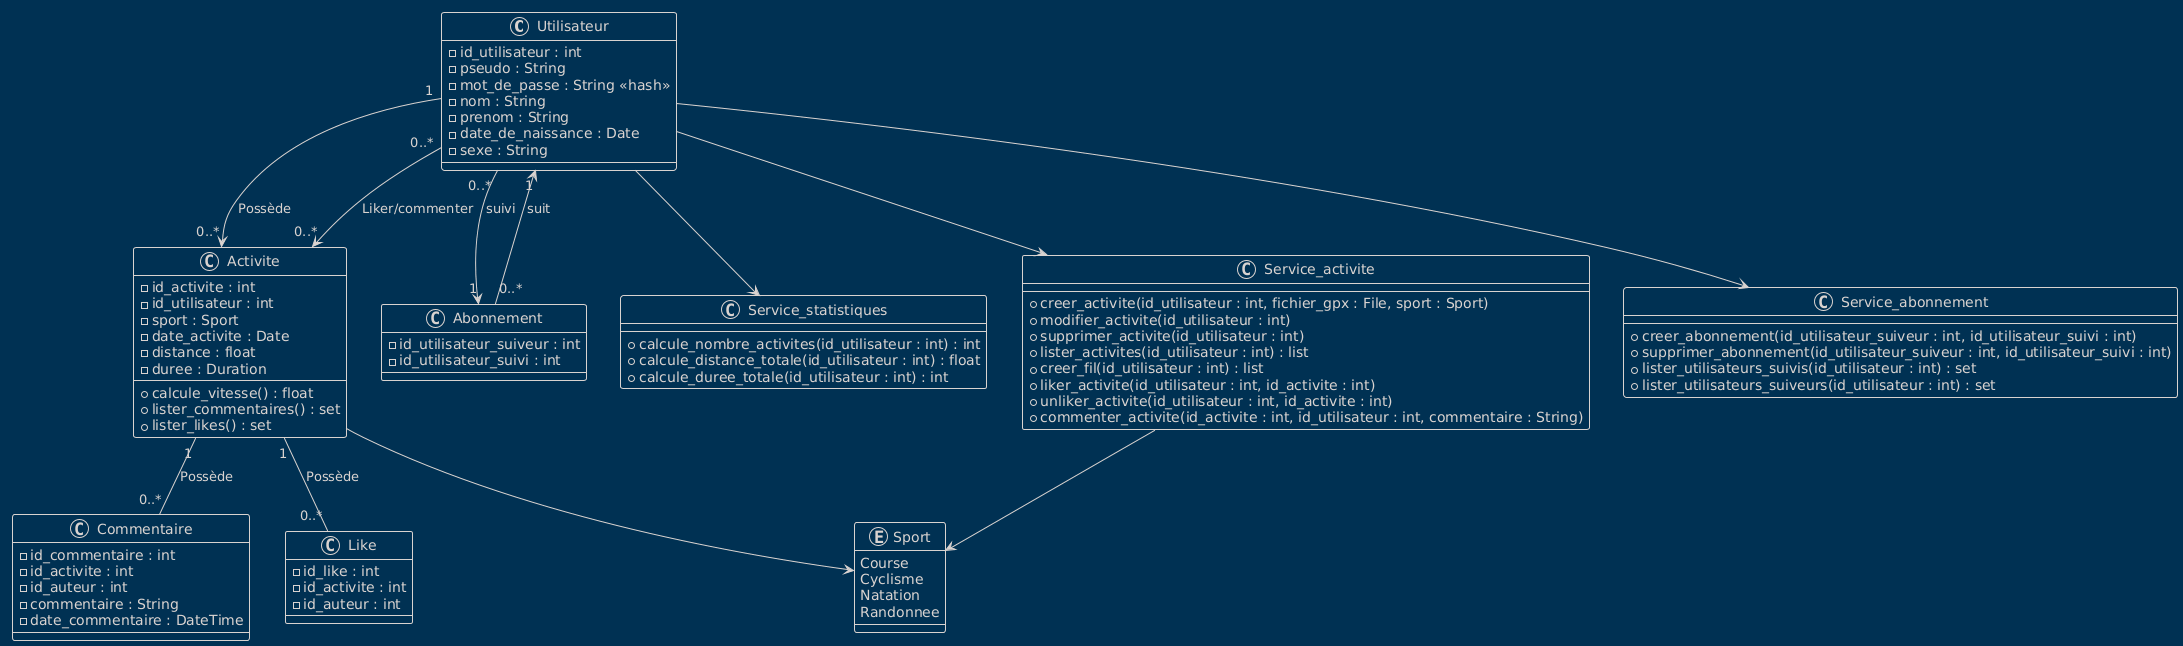

The diagram above was rendered by PlantUML. Its source (embedded in the PNG):
@startuml
!theme blueprint
class Utilisateur {
  - id_utilisateur : int
  - pseudo : String
  - mot_de_passe : String <<hash>>
  - nom : String
  - prenom : String
  - date_de_naissance : Date
  - sexe : String
}

class Activite {
  - id_activite : int
  - id_utilisateur : int
  - sport : Sport
  - date_activite : Date
  - distance : float
  - duree : Duration

  + calcule_vitesse() : float
  + lister_commentaires() : set
  + lister_likes() : set
}

class Commentaire {
  - id_commentaire : int
  - id_activite : int
  - id_auteur : int
  - commentaire : String
  - date_commentaire : DateTime
}
class Like {
  - id_like : int
  - id_activite : int
  - id_auteur : int
}

class Abonnement {
  - id_utilisateur_suiveur : int
  - id_utilisateur_suivi : int
}


class Service_statistiques {
  + calcule_nombre_activites(id_utilisateur : int) : int
  + calcule_distance_totale(id_utilisateur : int) : float
  + calcule_duree_totale(id_utilisateur : int) : int
}


class Service_activite {
  + creer_activite(id_utilisateur : int, fichier_gpx : File, sport : Sport)
  + modifier_activite(id_utilisateur : int)
  + supprimer_activite(id_utilisateur : int)
  + lister_activites(id_utilisateur : int) : list
  + creer_fil(id_utilisateur : int) : list
  + liker_activite(id_utilisateur : int, id_activite : int)
  + unliker_activite(id_utilisateur : int, id_activite : int)
  + commenter_activite(id_activite : int, id_utilisateur : int, commentaire : String)
}

class Service_abonnement {
  + creer_abonnement(id_utilisateur_suiveur : int, id_utilisateur_suivi : int)
  + supprimer_abonnement(id_utilisateur_suiveur : int, id_utilisateur_suivi : int)
  + lister_utilisateurs_suivis(id_utilisateur : int) : set
  + lister_utilisateurs_suiveurs(id_utilisateur : int) : set
}
enum Sport {
  Course
  Cyclisme
  Natation
  Randonnee
}
' --- Associations / multiplicités ---
Utilisateur "1" --> "0..*" Activite : Possède
Utilisateur "0..*" --> "0..*" Activite : Liker/commenter

Activite "1" -- "0..*" Commentaire : Possède
Activite "1" -- "0..*" Like : Possède
Activite --> Sport
Service_activite --> Sport
' Abonnement référence deux rôles vers Utilisateur (suiveur / suivi)
Utilisateur "0..*" --> "1" Abonnement : suivi
Abonnement "0..*" --> "1" Utilisateur : suit

' Relations conceptuelles (dépendances / liens 1-1)
Utilisateur --> Service_statistiques
Utilisateur --> Service_activite
Utilisateur --> Service_abonnement
@enduml